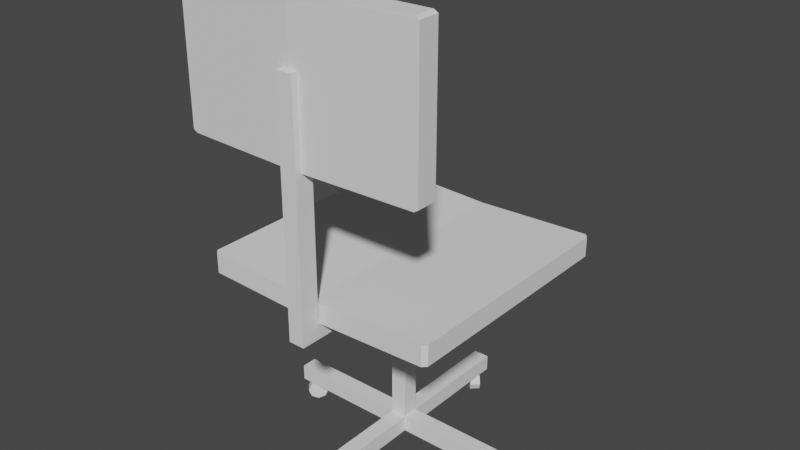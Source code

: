 # Source: ChairBlocking.blend  (saved by Blender 2.80.75; exported with 4.5.12 LTS)
import bpy
from mathutils import Matrix  # noqa: F401  (used for matrix-valued properties, if any)

bpy.ops.wm.read_factory_settings(use_empty=True)
scene = bpy.context.scene
scene.name = 'Scene'

# ---- collections
col_collection = bpy.data.collections.new('Collection'); scene.collection.children.link(col_collection)

# ---- world
world_world = bpy.data.worlds.new('World'); scene.world = world_world
world_world.use_nodes = True; world_world.node_tree.nodes.clear()
_N = world_world.node_tree.nodes; _L = world_world.node_tree.links
n0 = _N.new('ShaderNodeOutputWorld'); n0.name = 'World Output'; n0.location = (300, 300)
n1 = _N.new('ShaderNodeBackground'); n1.name = 'Background'; n1.location = (10, 300)
n1.inputs[0].default_value = (0.05088, 0.05088, 0.05088, 1.0)
_L.new(n1.outputs[0], n0.inputs[0])
n0.is_active_output = True
world_world.color = (0.05088, 0.05088, 0.05088)
world_world.use_sun_shadow = False
world_world.sun_shadow_jitter_overblur = 0.0

# ---- meshes
me_chairblocking_mesh = bpy.data.meshes.new('ChairBlocking_Mesh')
me_chairblocking_mesh.from_pydata([(-0.29, -0.3, 0.5), (-0.3, -0.29, 0.5), (0.3, -0.29, 0.5), (0.29, -0.3, 0.5), (-0.3, 0.29, 0.5), (-0.29, 0.3, 0.5), (0.29, 0.3, 0.5), (0.3, 0.29, 0.5), (-0.3, -0.29, 0.55), (-0.29, -0.3, 0.55), (0.29, -0.3, 0.55), (0.3, -0.29, 0.55), (-0.29, 0.3, 0.55), (-0.3, 0.29, 0.55), (0.3, 0.29, 0.55), (0.29, 0.3, 0.55), (-0.29, -0.275, 0.845), (-0.3, -0.275, 0.851), (0.3, -0.275, 0.851), (0.29, -0.275, 0.845), (-0.3, -0.275, 1.199), (-0.29, -0.275, 1.205), (0.29, -0.275, 1.205), (0.3, -0.275, 1.199), (-0.3, -0.325, 0.851), (-0.29, -0.325, 0.845), (0.29, -0.325, 0.845), (0.3, -0.325, 0.851), (-0.29, -0.325, 1.205), (-0.3, -0.325, 1.199), (0.3, -0.325, 1.199), (0.29, -0.325, 1.205), (0.0, -0.285, 0.851), (0.0, -0.285, 1.199), (0.0, -0.335, 0.851), (0.0, -0.335, 1.199), (0.0, -0.285, 0.845), (0.0, -0.285, 1.205), (0.0, -0.335, 0.845), (0.0, -0.335, 1.205), (0.0, -0.29, 0.49), (0.0, 0.29, 0.49), (0.0, -0.29, 0.54), (0.0, 0.29, 0.54), (0.0, -0.3, 0.49), (0.0, 0.3, 0.49), (0.0, -0.3, 0.54), (0.0, 0.3, 0.54), (-0.02, -0.02, 0.09), (-0.02, -0.02, 0.5), (-0.02, 0.02, 0.09), (-0.02, 0.02, 0.5), (0.02, -0.02, 0.09), (0.02, -0.02, 0.5), (0.02, 0.02, 0.09), (0.02, 0.02, 0.5), (-0.02, -0.02, 0.05), (-0.02, 0.02, 0.05), (0.02, -0.02, 0.05), (0.02, 0.02, 0.05), (-0.02, 0.32, 0.09), (0.02, 0.32, 0.09), (0.02, 0.32, 0.05), (-0.02, 0.32, 0.05), (-0.32, -0.02, 0.09), (-0.32, 0.02, 0.09), (-0.32, 0.02, 0.05), (-0.32, -0.02, 0.05), (0.32, 0.02, 0.09), (0.32, -0.02, 0.09), (0.32, -0.02, 0.05), (0.32, 0.02, 0.05), (0.02, -0.32, 0.09), (-0.02, -0.32, 0.09), (-0.02, -0.32, 0.05), (0.02, -0.32, 0.05), (-0.02, -0.02, 0.454), (-0.02, 0.02, 0.454), (0.02, 0.02, 0.454), (0.02, -0.02, 0.454), (-0.02, -0.35, 0.454), (-0.02, -0.35, 0.5), (0.02, -0.35, 0.5), (0.02, -0.35, 0.454), (-0.02, -0.3035, 0.5), (0.02, -0.3035, 0.5), (0.02, -0.3035, 0.454), (-0.02, -0.3035, 0.454), (0.02, -0.35, 1.05), (-0.02, -0.35, 1.05), (-0.02, -0.3035, 1.05), (0.02, -0.3035, 1.05), (-0.02652, 0.2988, 0.025), (-0.008839, 0.3165, 0.025), (-0.02134, 0.2937, 0.007322), (-0.003661, 0.3113, 0.007322), (-0.008839, 0.2812, 7.451e-09), (0.008839, 0.2988, 7.451e-09), (0.003661, 0.2687, 0.007322), (0.02134, 0.2863, 0.007322), (0.008839, 0.2635, 0.025), (0.02652, 0.2812, 0.025), (0.003661, 0.2687, 0.04268), (0.02134, 0.2863, 0.04268), (-0.008839, 0.2812, 0.05), (0.008839, 0.2988, 0.05), (-0.02134, 0.2937, 0.04268), (-0.003661, 0.3113, 0.04268), (-0.02652, -0.2812, 0.025), (-0.008839, -0.2635, 0.025), (-0.02134, -0.2863, 0.007322), (-0.003661, -0.2687, 0.007322), (-0.008839, -0.2988, 7.451e-09), (0.008839, -0.2812, 7.451e-09), (0.003661, -0.3113, 0.007322), (0.02134, -0.2937, 0.007322), (0.008839, -0.3165, 0.025), (0.02652, -0.2988, 0.025), (0.003661, -0.3113, 0.04268), (0.02134, -0.2937, 0.04268), (-0.008839, -0.2988, 0.05), (0.008839, -0.2812, 0.05), (-0.02134, -0.2863, 0.04268), (-0.003661, -0.2687, 0.04268), (0.2988, 0.02652, 0.025), (0.3165, 0.008841, 0.025), (0.2937, 0.02134, 0.007322), (0.3113, 0.003663, 0.007322), (0.2812, 0.008841, 9.313e-09), (0.2988, -0.008837, 9.313e-09), (0.2687, -0.003659, 0.007322), (0.2863, -0.02134, 0.007322), (0.2635, -0.008837, 0.025), (0.2812, -0.02651, 0.025), (0.2687, -0.003659, 0.04268), (0.2863, -0.02134, 0.04268), (0.2812, 0.008841, 0.05), (0.2988, -0.008837, 0.05), (0.2937, 0.02134, 0.04268), (0.3113, 0.003663, 0.04268), (-0.2812, 0.02652, 0.025), (-0.2635, 0.008841, 0.025), (-0.2863, 0.02134, 0.007322), (-0.2687, 0.003663, 0.007322), (-0.2988, 0.008841, 9.313e-09), (-0.2812, -0.008837, 9.313e-09), (-0.3113, -0.003659, 0.007322), (-0.2937, -0.02134, 0.007322), (-0.3165, -0.008837, 0.025), (-0.2988, -0.02651, 0.025), (-0.3113, -0.003659, 0.04268), (-0.2937, -0.02134, 0.04268), (-0.2988, 0.008841, 0.05), (-0.2812, -0.008837, 0.05), (-0.2863, 0.02134, 0.04268), (-0.2687, 0.003663, 0.04268)], [], [(44, 3, 10, 46), (45, 5, 12, 47), (44, 40, 2, 3), (42, 11, 14, 43), (2, 7, 14, 11), (6, 15, 14, 7), (10, 3, 2, 11), (0, 9, 8, 1), (12, 5, 4, 13), (4, 1, 8, 13), (43, 14, 15, 47), (42, 8, 9, 46), (41, 4, 5, 45), (40, 1, 4, 41), (36, 19, 26, 38), (37, 21, 28, 39), (36, 32, 18, 19), (34, 27, 30, 35), (18, 23, 30, 27), (22, 31, 30, 23), (26, 19, 18, 27), (16, 25, 24, 17), (28, 21, 20, 29), (20, 17, 24, 29), (35, 30, 31, 39), (34, 24, 25, 38), (33, 20, 21, 37), (32, 17, 20, 33), (18, 32, 33, 23), (23, 33, 37, 22), (27, 34, 38, 26), (29, 35, 39, 28), (24, 34, 35, 29), (16, 17, 32, 36), (22, 37, 39, 31), (16, 36, 38, 25), (2, 40, 41, 7), (7, 41, 45, 6), (11, 42, 46, 10), (13, 43, 47, 12), (8, 42, 43, 13), (0, 1, 40, 44), (6, 45, 47, 15), (0, 44, 46, 9), (76, 49, 51, 77), (77, 51, 55, 78), (78, 55, 53, 79), (81, 82, 88, 89), (55, 51, 49, 53), (60, 61, 62, 63), (54, 61, 60, 50), (59, 62, 61, 54), (57, 63, 62, 59), (50, 60, 63, 57), (57, 59, 58, 56), (64, 65, 66, 67), (50, 65, 64, 48), (57, 66, 65, 50), (56, 67, 66, 57), (48, 64, 67, 56), (68, 69, 70, 71), (52, 69, 68, 54), (58, 70, 69, 52), (59, 71, 70, 58), (54, 68, 71, 59), (72, 73, 74, 75), (48, 73, 72, 52), (56, 74, 73, 48), (58, 75, 74, 56), (52, 72, 75, 58), (52, 79, 76, 48), (54, 78, 79, 52), (50, 77, 78, 54), (48, 76, 77, 50), (83, 82, 81, 80), (86, 85, 82, 83), (84, 87, 80, 81), (87, 86, 83, 80), (76, 79, 86, 87), (49, 76, 87, 84), (79, 53, 85, 86), (53, 49, 84, 85), (91, 90, 89, 88), (84, 81, 89, 90), (85, 84, 90, 91), (82, 85, 91, 88), (92, 93, 95, 94), (94, 95, 97, 96), (96, 97, 99, 98), (98, 99, 101, 100), (100, 101, 103, 102), (102, 103, 105, 104), (95, 93, 107, 97), (104, 105, 107, 106), (106, 107, 93, 92), (92, 94, 96, 106), (99, 105, 103, 101), (97, 107, 105, 99), (104, 98, 100, 102), (106, 96, 98, 104), (108, 109, 111, 110), (110, 111, 113, 112), (112, 113, 115, 114), (114, 115, 117, 116), (116, 117, 119, 118), (118, 119, 121, 120), (111, 109, 123, 113), (120, 121, 123, 122), (122, 123, 109, 108), (108, 110, 112, 122), (115, 121, 119, 117), (113, 123, 121, 115), (120, 114, 116, 118), (122, 112, 114, 120), (124, 125, 127, 126), (126, 127, 129, 128), (128, 129, 131, 130), (130, 131, 133, 132), (132, 133, 135, 134), (134, 135, 137, 136), (127, 125, 139, 129), (136, 137, 139, 138), (138, 139, 125, 124), (124, 126, 128, 138), (131, 137, 135, 133), (129, 139, 137, 131), (136, 130, 132, 134), (138, 128, 130, 136), (140, 141, 143, 142), (142, 143, 145, 144), (144, 145, 147, 146), (146, 147, 149, 148), (148, 149, 151, 150), (150, 151, 153, 152), (143, 141, 155, 145), (152, 153, 155, 154), (154, 155, 141, 140), (140, 142, 144, 154), (147, 153, 151, 149), (145, 155, 153, 147), (152, 146, 148, 150), (154, 144, 146, 152)])
_uv = me_chairblocking_mesh.uv_layers.new(name='UVMap')
_uv.uv.foreach_set('vector', [0.5, 0.0, 0.9833, 0.0, 0.9833, 0.0, 0.5, 0.0, 0.5, 1.0, 0.01667, 1.0, 0.01667, 1.0, 0.5, 1.0, 0.5, 0.0, 0.5, 0.01667, 1.0, 0.01667, 0.9833, 0.0, 0.5, 0.01667, 1.0, 0.01667, 1.0, 0.9833, 0.5, 0.9833, 1.0, 0.01667, 1.0, 0.9833, 1.0, 0.9833, 1.0, 0.01667, 0.9833, 1.0, 0.9833, 1.0, 1.0, 0.9833, 1.0, 0.9833, 0.9833, 0.0, 0.9833, 0.0, 1.0, 0.01667, 1.0, 0.01667, 0.01667, 0.0, 0.01667, 0.0, 0.0, 0.01667, 0.0, 0.01667, 0.01667, 1.0, 0.01667, 1.0, 0.0, 0.9833, 0.0, 0.9833, 0.0, 0.9833, 0.0, 0.01667, 0.0, 0.01667, 0.0, 0.9833, 0.5, 0.9833, 1.0, 0.9833, 0.9833, 1.0, 0.5, 1.0, 0.5, 0.01667, 0.0, 0.01667, 0.01667, 0.0, 0.5, 0.0, 0.5, 0.9833, 0.0, 0.9833, 0.01667, 1.0, 0.5, 1.0, 0.5, 0.01667, 0.0, 0.01667, 0.0, 0.9833, 0.5, 0.9833, 0.5, 0.0, 0.9833, 0.0, 0.9833, 0.0, 0.5, 0.0, 0.5, 1.0, 0.01667, 1.0, 0.01667, 1.0, 0.5, 1.0, 0.5, 0.0, 0.5, 0.01667, 1.0, 0.01667, 0.9833, 0.0, 0.5, 0.01667, 1.0, 0.01667, 1.0, 0.9833, 0.5, 0.9833, 1.0, 0.01667, 1.0, 0.9833, 1.0, 0.9833, 1.0, 0.01667, 0.9833, 1.0, 0.9833, 1.0, 1.0, 0.9833, 1.0, 0.9833, 0.9833, 0.0, 0.9833, 0.0, 1.0, 0.01667, 1.0, 0.01667, 0.01667, 0.0, 0.01667, 0.0, 0.0, 0.01667, 0.0, 0.01667, 0.01667, 1.0, 0.01667, 1.0, 0.0, 0.9833, 0.0, 0.9833, 0.0, 0.9833, 0.0, 0.01667, 0.0, 0.01667, 0.0, 0.9833, 0.5, 0.9833, 1.0, 0.9833, 0.9833, 1.0, 0.5, 1.0, 0.5, 0.01667, 0.0, 0.01667, 0.01667, 0.0, 0.5, 0.0, 0.5, 0.9833, 0.0, 0.9833, 0.01667, 1.0, 0.5, 1.0, 0.5, 0.01667, 0.0, 0.01667, 0.0, 0.9833, 0.5, 0.9833, 1.0, 0.01667, 0.5, 0.01667, 0.5, 0.9833, 1.0, 0.9833, 1.0, 0.9833, 0.5, 0.9833, 0.5, 1.0, 0.9833, 1.0, 1.0, 0.01667, 0.5, 0.01667, 0.5, 0.0, 0.9833, 0.0, 0.0, 0.9833, 0.5, 0.9833, 0.5, 1.0, 0.01667, 1.0, 0.0, 0.01667, 0.5, 0.01667, 0.5, 0.9833, 0.0, 0.9833, 0.01667, 0.0, 0.0, 0.01667, 0.5, 0.01667, 0.5, 0.0, 0.9833, 1.0, 0.5, 1.0, 0.5, 1.0, 0.9833, 1.0, 0.01667, 0.0, 0.5, 0.0, 0.5, 0.0, 0.01667, 0.0, 1.0, 0.01667, 0.5, 0.01667, 0.5, 0.9833, 1.0, 0.9833, 1.0, 0.9833, 0.5, 0.9833, 0.5, 1.0, 0.9833, 1.0, 1.0, 0.01667, 0.5, 0.01667, 0.5, 0.0, 0.9833, 0.0, 0.0, 0.9833, 0.5, 0.9833, 0.5, 1.0, 0.01667, 1.0, 0.0, 0.01667, 0.5, 0.01667, 0.5, 0.9833, 0.0, 0.9833, 0.01667, 0.0, 0.0, 0.01667, 0.5, 0.01667, 0.5, 0.0, 0.9833, 1.0, 0.5, 1.0, 0.5, 1.0, 0.9833, 1.0, 0.01667, 0.0, 0.5, 0.0, 0.5, 0.0, 0.01667, 0.0, 0.6, 0.0, 0.625, 0.0, 0.625, 0.25, 0.6, 0.25, 0.6, 0.25, 0.625, 0.25, 0.625, 0.5, 0.6, 0.5, 0.6, 0.5, 0.625, 0.5, 0.625, 0.75, 0.6, 0.75, 0.625, 1.0, 0.625, 0.75, 0.625, 0.75, 0.625, 1.0, 0.625, 0.5, 0.875, 0.5, 0.875, 0.75, 0.625, 0.75, 0.375, 0.25, 0.375, 0.5, 0.375, 0.5, 0.375, 0.25, 0.375, 0.5, 0.375, 0.5, 0.375, 0.25, 0.375, 0.25, 0.375, 0.5, 0.375, 0.5, 0.375, 0.5, 0.375, 0.5, 0.375, 0.25, 0.375, 0.25, 0.375, 0.5, 0.375, 0.5, 0.375, 0.25, 0.375, 0.25, 0.375, 0.25, 0.375, 0.25, 0.375, 0.25, 0.375, 0.5, 0.375, 0.75, 0.375, 1.0, 0.375, 0.0, 0.375, 0.25, 0.375, 0.25, 0.375, 0.0, 0.375, 0.25, 0.375, 0.25, 0.375, 0.0, 0.375, 0.0, 0.375, 0.25, 0.375, 0.25, 0.375, 0.25, 0.375, 0.25, 0.375, 0.0, 0.375, 0.0, 0.375, 0.25, 0.375, 0.25, 0.375, 0.0, 0.375, 0.0, 0.375, 0.0, 0.375, 0.0, 0.375, 0.5, 0.375, 0.75, 0.375, 0.75, 0.375, 0.5, 0.375, 0.75, 0.375, 0.75, 0.375, 0.5, 0.375, 0.5, 0.375, 0.75, 0.375, 0.75, 0.375, 0.75, 0.375, 0.75, 0.375, 0.5, 0.375, 0.5, 0.375, 0.75, 0.375, 0.75, 0.375, 0.5, 0.375, 0.5, 0.375, 0.5, 0.375, 0.5, 0.375, 0.75, 0.375, 1.0, 0.375, 1.0, 0.375, 0.75, 0.375, 1.0, 0.375, 1.0, 0.375, 0.75, 0.375, 0.75, 0.375, 1.0, 0.375, 1.0, 0.375, 1.0, 0.375, 1.0, 0.375, 0.75, 0.375, 0.75, 0.375, 1.0, 0.375, 1.0, 0.375, 0.75, 0.375, 0.75, 0.375, 0.75, 0.375, 0.75, 0.375, 0.75, 0.6, 0.75, 0.6, 1.0, 0.375, 1.0, 0.375, 0.5, 0.6, 0.5, 0.6, 0.75, 0.375, 0.75, 0.375, 0.25, 0.6, 0.25, 0.6, 0.5, 0.375, 0.5, 0.375, 0.0, 0.6, 0.0, 0.6, 0.25, 0.375, 0.25, 0.6, 0.75, 0.625, 0.75, 0.625, 1.0, 0.6, 1.0, 0.6, 0.75, 0.625, 0.75, 0.625, 0.75, 0.6, 0.75, 0.625, 0.0, 0.6, 0.0, 0.6, 0.0, 0.625, 0.0, 0.6, 1.0, 0.6, 0.75, 0.6, 0.75, 0.6, 1.0, 0.6, 1.0, 0.6, 0.75, 0.6, 0.75, 0.6, 1.0, 0.625, 0.0, 0.6, 0.0, 0.6, 0.0, 0.625, 0.0, 0.6, 0.75, 0.625, 0.75, 0.625, 0.75, 0.6, 0.75, 0.625, 0.75, 0.875, 0.75, 0.875, 0.75, 0.625, 0.75, 0.625, 0.75, 0.875, 0.75, 0.875, 0.75, 0.625, 0.75, 0.625, 0.0, 0.625, 0.0, 0.625, 0.0, 0.625, 0.0, 0.625, 0.75, 0.875, 0.75, 0.875, 0.75, 0.625, 0.75, 0.625, 0.75, 0.625, 0.75, 0.625, 0.75, 0.625, 0.75, 1.0, 0.5, 1.0, 1.0, 0.875, 1.0, 0.875, 0.5, 0.875, 0.5, 0.875, 1.0, 0.75, 1.0, 0.75, 0.5, 0.75, 0.5, 0.75, 1.0, 0.625, 1.0, 0.625, 0.5, 0.625, 0.5, 0.625, 1.0, 0.5, 1.0, 0.5, 0.5, 0.5, 0.5, 0.5, 1.0, 0.375, 1.0, 0.375, 0.5, 0.375, 0.5, 0.375, 1.0, 0.25, 1.0, 0.25, 0.5, 0.4197, 0.4197, 0.25, 0.49, 0.08029, 0.4197, 0.49, 0.25, 0.25, 0.5, 0.25, 1.0, 0.125, 1.0, 0.125, 0.5, 0.125, 0.5, 0.125, 1.0, 0.0, 1.0, 0.0, 0.5, 0.75, 0.49, 0.9197, 0.4197, 0.99, 0.25, 0.5803, 0.4197, 0.4197, 0.08029, 0.01, 0.25, 0.08029, 0.08029, 0.25, 0.01, 0.49, 0.25, 0.08029, 0.4197, 0.01, 0.25, 0.4197, 0.08029, 0.51, 0.25, 0.9197, 0.08029, 0.75, 0.01, 0.5803, 0.08029, 0.5803, 0.4197, 0.99, 0.25, 0.9197, 0.08029, 0.51, 0.25, 1.0, 0.5, 1.0, 1.0, 0.875, 1.0, 0.875, 0.5, 0.875, 0.5, 0.875, 1.0, 0.75, 1.0, 0.75, 0.5, 0.75, 0.5, 0.75, 1.0, 0.625, 1.0, 0.625, 0.5, 0.625, 0.5, 0.625, 1.0, 0.5, 1.0, 0.5, 0.5, 0.5, 0.5, 0.5, 1.0, 0.375, 1.0, 0.375, 0.5, 0.375, 0.5, 0.375, 1.0, 0.25, 1.0, 0.25, 0.5, 0.4197, 0.4197, 0.25, 0.49, 0.08029, 0.4197, 0.49, 0.25, 0.25, 0.5, 0.25, 1.0, 0.125, 1.0, 0.125, 0.5, 0.125, 0.5, 0.125, 1.0, 0.0, 1.0, 0.0, 0.5, 0.75, 0.49, 0.9197, 0.4197, 0.99, 0.25, 0.5803, 0.4197, 0.4197, 0.08029, 0.01, 0.25, 0.08029, 0.08029, 0.25, 0.01, 0.49, 0.25, 0.08029, 0.4197, 0.01, 0.25, 0.4197, 0.08029, 0.51, 0.25, 0.9197, 0.08029, 0.75, 0.01, 0.5803, 0.08029, 0.5803, 0.4197, 0.99, 0.25, 0.9197, 0.08029, 0.51, 0.25, 1.0, 0.5, 1.0, 1.0, 0.875, 1.0, 0.875, 0.5, 0.875, 0.5, 0.875, 1.0, 0.75, 1.0, 0.75, 0.5, 0.75, 0.5, 0.75, 1.0, 0.625, 1.0, 0.625, 0.5, 0.625, 0.5, 0.625, 1.0, 0.5, 1.0, 0.5, 0.5, 0.5, 0.5, 0.5, 1.0, 0.375, 1.0, 0.375, 0.5, 0.375, 0.5, 0.375, 1.0, 0.25, 1.0, 0.25, 0.5, 0.4197, 0.4197, 0.25, 0.49, 0.08029, 0.4197, 0.49, 0.25, 0.25, 0.5, 0.25, 1.0, 0.125, 1.0, 0.125, 0.5, 0.125, 0.5, 0.125, 1.0, 0.0, 1.0, 0.0, 0.5, 0.75, 0.49, 0.9197, 0.4197, 0.99, 0.25, 0.5803, 0.4197, 0.4197, 0.08029, 0.01, 0.25, 0.08029, 0.08029, 0.25, 0.01, 0.49, 0.25, 0.08029, 0.4197, 0.01, 0.25, 0.4197, 0.08029, 0.51, 0.25, 0.9197, 0.08029, 0.75, 0.01, 0.5803, 0.08029, 0.5803, 0.4197, 0.99, 0.25, 0.9197, 0.08029, 0.51, 0.25, 1.0, 0.5, 1.0, 1.0, 0.875, 1.0, 0.875, 0.5, 0.875, 0.5, 0.875, 1.0, 0.75, 1.0, 0.75, 0.5, 0.75, 0.5, 0.75, 1.0, 0.625, 1.0, 0.625, 0.5, 0.625, 0.5, 0.625, 1.0, 0.5, 1.0, 0.5, 0.5, 0.5, 0.5, 0.5, 1.0, 0.375, 1.0, 0.375, 0.5, 0.375, 0.5, 0.375, 1.0, 0.25, 1.0, 0.25, 0.5, 0.4197, 0.4197, 0.25, 0.49, 0.08029, 0.4197, 0.49, 0.25, 0.25, 0.5, 0.25, 1.0, 0.125, 1.0, 0.125, 0.5, 0.125, 0.5, 0.125, 1.0, 0.0, 1.0, 0.0, 0.5, 0.75, 0.49, 0.9197, 0.4197, 0.99, 0.25, 0.5803, 0.4197, 0.4197, 0.08029, 0.01, 0.25, 0.08029, 0.08029, 0.25, 0.01, 0.49, 0.25, 0.08029, 0.4197, 0.01, 0.25, 0.4197, 0.08029, 0.51, 0.25, 0.9197, 0.08029, 0.75, 0.01, 0.5803, 0.08029, 0.5803, 0.4197, 0.99, 0.25, 0.9197, 0.08029, 0.51, 0.25])
me_chairblocking_mesh.use_remesh_preserve_volume = False
me_chairblocking_mesh.use_remesh_preserve_attributes = False
me_chairblocking_mesh.use_mirror_vertex_groups = False
me_chairblocking_mesh.update()

# ---- objects
ob_chairblocking = bpy.data.objects.new('ChairBlocking', me_chairblocking_mesh)

# ---- transforms, parenting, visibility, modifiers, constraints
ob_chairblocking.location = (0.0, 0.0, 0.0)
ob_chairblocking.lineart.crease_threshold = 0.0

# ---- collection membership
col_collection.objects.link(ob_chairblocking)

# ---- scene / render settings (as saved in the file)
scene.frame_start = 1; scene.frame_end = 250; scene.frame_set(1)
scene.render.engine = 'BLENDER_EEVEE_NEXT'
scene.cycles.use_denoising = False
scene.cycles.samples = 128
scene.cycles.sampling_pattern = 'TABULATED_SOBOL'
scene.cycles.use_adaptive_sampling = False
scene.cycles.use_light_tree = False
scene.view_settings.view_transform = 'Filmic'
bpy.context.view_layer.update()

# ---- added for rendering (the .blend has no active camera and no usable light): camera, sun
cam_auto = bpy.data.cameras.new('AutoCamera')
cam_auto.lens = 50.0
cam_auto.sensor_width = 36.0
cam_auto.clip_end = 1000.0
ob_auto_camera = bpy.data.objects.new('AutoCamera', cam_auto)
scene.collection.objects.link(ob_auto_camera)
ob_auto_camera.location = (1.40638, -1.70266, 1.7276)
ob_auto_camera.rotation_euler = (1.09748, -7.21219e-08, 0.694738)
scene.camera = ob_auto_camera
light_auto_sun = bpy.data.lights.new('AutoSun', 'SUN')
light_auto_sun.energy = 3.0
light_auto_sun.angle = 0.0523599
ob_auto_sun = bpy.data.objects.new('AutoSun', light_auto_sun)
scene.collection.objects.link(ob_auto_sun)
ob_auto_sun.rotation_euler = (0.872665, 0.174533, 0.523599)
bpy.context.view_layer.update()
